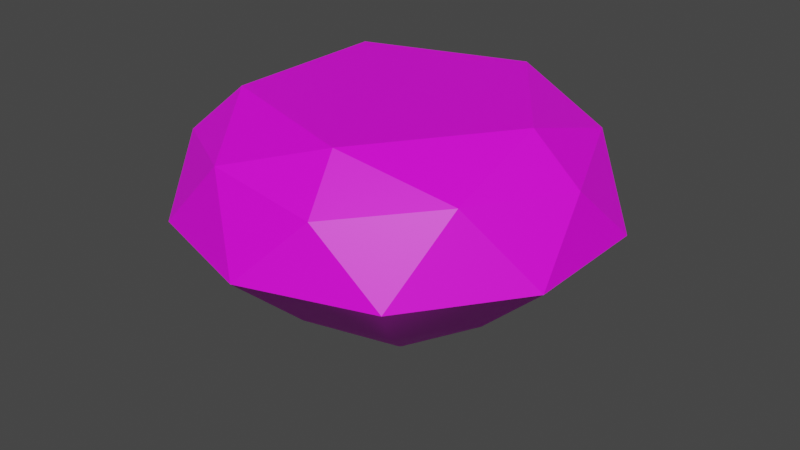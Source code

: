 # Source: treasure_jem.blend  (saved by Blender 3.2.14; exported with 4.5.12 LTS)
import bpy
from mathutils import Matrix  # noqa: F401  (used for matrix-valued properties, if any)

bpy.ops.wm.read_factory_settings(use_empty=True)
scene = bpy.context.scene
scene.name = 'Scene'

# ---- collections
col_collection = bpy.data.collections.new('Collection'); scene.collection.children.link(col_collection)

# ---- images (referenced by path relative to the original .blend; pixels are not part of the script)
import os
ASSET_DIR = os.environ.get("B2B_ASSET_DIR", "")  # directory of the original .blend (textures are referenced by path, not embedded)
HERE = os.path.dirname(os.path.abspath(__file__))  # packed textures are extracted next to this script under _unpacked/

def load_image(name, relpath, width, height, colorspace="sRGB"):
    """Load a texture the original file referenced (path relative to the .blend, or extracted next to this script)."""
    p = next((c for c in (os.path.join(HERE, relpath), os.path.join(ASSET_DIR, relpath)) if relpath and os.path.exists(c)), "")
    if p:
        img = bpy.data.images.load(p, check_existing=True)
        img.name = name
    else:  # same state as the original file: an image datablock whose file is absent (Cycles renders it pink)
        img = bpy.data.images.new(name, width, height)
        img.source = "FILE"
        img.filepath = "//" + (relpath or name)
    img.colorspace_settings.name = colorspace
    return img
img_carry_vault_tex_png = load_image('carry_vault_tex.png', 'carry_vault_tex.png', 1024, 1024, 'sRGB')

# ---- materials (node trees are filled in below, after node groups)
mat_carry_vault_material = bpy.data.materials.new('carry_vault_material')
mat_carry_vault_material.use_transparent_shadow = False

# ---- material node trees
mat_carry_vault_material.use_nodes = True; mat_carry_vault_material.node_tree.nodes.clear()
_N = mat_carry_vault_material.node_tree.nodes; _L = mat_carry_vault_material.node_tree.links
n0 = _N.new('ShaderNodeBsdfPrincipled'); n0.name = 'Principled BSDF'; n0.location = (10, 300)
n0.distribution = 'GGX'
n0.subsurface_method = 'RANDOM_WALK_SKIN'
n0.inputs[3].default_value = 1.45
n0.inputs[27].default_value = (0.0, 0.0, 0.0, 1.0)
n0.inputs[28].default_value = 1.0
n1 = _N.new('ShaderNodeOutputMaterial'); n1.name = 'Material Output'; n1.location = (300, 300)
n2 = _N.new('ShaderNodeTexImage'); n2.name = '画像テクスチャ'; n2.location = (-280, 280)
n2.image = img_carry_vault_tex_png
_L.new(n0.outputs[0], n1.inputs[0])
_L.new(n2.outputs[0], n0.inputs[0])
n1.is_active_output = True

# ---- world
world_world = bpy.data.worlds.new('World'); scene.world = world_world
world_world.use_nodes = True; world_world.node_tree.nodes.clear()
_N = world_world.node_tree.nodes; _L = world_world.node_tree.links
n0 = _N.new('ShaderNodeOutputWorld'); n0.name = 'World Output'; n0.location = (300, 300)
n1 = _N.new('ShaderNodeBackground'); n1.name = 'Background'; n1.location = (10, 300)
n1.inputs[0].default_value = (0.05088, 0.05088, 0.05088, 1.0)
_L.new(n1.outputs[0], n0.inputs[0])
n0.is_active_output = True
world_world.color = (0.05088, 0.05088, 0.05088)
world_world.use_sun_shadow = False
world_world.sun_shadow_jitter_overblur = 0.0

# ---- meshes
me_ico = bpy.data.meshes.new('ICO球')
me_ico.from_pydata([(0.2764, -0.8506, 0.2945), (-0.7236, -0.5257, 0.2945), (-0.7236, 0.5257, 0.2945), (0.2764, 0.8506, 0.2945), (0.8944, 0.0, 0.2945), (0.0, 0.02204, -0.7704), (0.01296, 0.01783, -0.7704), (-0.02096, 0.006811, -0.7704), (-0.01296, 0.01783, -0.7704), (-0.01296, -0.01783, -0.7704), (-0.02096, -0.006811, -0.7704), (0.01296, -0.01783, -0.7704), (0.0, -0.02204, -0.7704), (0.02096, 0.006811, -0.7704), (0.02096, -0.006811, -0.7704), (0.9511, -0.309, 4.846e-10), (0.9511, 0.309, 4.846e-10), (0.0, -1.0, 4.846e-10), (0.5878, -0.809, 4.846e-10), (-0.9511, -0.309, 4.846e-10), (-0.5878, -0.809, 4.846e-10), (-0.5878, 0.809, 4.846e-10), (-0.9511, 0.309, 4.846e-10), (0.5878, 0.809, 4.846e-10), (0.0, 1.0, 4.846e-10), (0.6882, -0.5, 0.3462), (-0.2629, -0.809, 0.3462), (-0.8506, 0.0, 0.3462), (-0.2629, 0.809, 0.3462), (0.6882, 0.5, 0.3462), (0.2065, -0.6356, 0.4955), (0.6683, 1.616e-09, 0.4955), (-0.5407, -0.3928, 0.4955), (-0.5407, 0.3928, 0.4955), (0.2065, 0.6356, 0.4955), (0.3676, -0.5059, -0.3401), (-0.5947, 0.1932, -0.3401), (0.3676, 0.5059, -0.3401), (0.5947, 0.1932, -0.3401), (-0.5947, -0.1932, -0.3401), (-0.3676, 0.5059, -0.3401), (0.0, 0.6253, -0.3401), (-0.3676, -0.5059, -0.3401), (0.0, -0.6253, -0.3401), (0.5947, -0.1932, -0.3401), (3.205e-10, 1.047e-08, -0.7802)], [], [(0, 25, 30), (1, 26, 32), (2, 27, 33), (3, 28, 34), (4, 29, 31), (31, 29, 34), (29, 3, 34), (34, 28, 33), (28, 2, 33), (30, 31, 34, 33, 32), (33, 27, 32), (27, 1, 32), (32, 26, 30), (26, 0, 30), (30, 25, 31), (25, 4, 31), (16, 29, 4), (16, 23, 29), (23, 3, 29), (24, 28, 3), (24, 21, 28), (21, 2, 28), (22, 27, 2), (22, 19, 27), (19, 1, 27), (20, 26, 1), (20, 17, 26), (17, 0, 26), (18, 25, 0), (18, 15, 25), (15, 4, 25), (23, 24, 3), (40, 41, 5, 8), (21, 22, 2), (42, 39, 10, 9), (19, 20, 1), (37, 38, 13, 6), (17, 18, 0), (38, 44, 14, 13), (15, 16, 4), (44, 35, 11, 14), (41, 37, 6, 5), (36, 40, 8, 7), (35, 43, 12, 11), (43, 42, 9, 12), (39, 36, 7, 10), (19, 22, 36, 39), (17, 20, 42, 43), (18, 17, 43, 35), (22, 21, 40, 36), (24, 23, 37, 41), (15, 18, 35, 44), (16, 15, 44, 38), (23, 16, 38, 37), (20, 19, 39, 42), (21, 24, 41, 40), (5, 6, 45), (6, 13, 45), (13, 14, 45), (14, 11, 45), (11, 12, 45), (12, 9, 45), (9, 10, 45), (10, 7, 45), (7, 8, 45), (8, 5, 45)])
me_ico.polygons.foreach_set('use_smooth', [0, 0, 0, 0, 0, 0, 0, 0, 0, 0, 0, 0, 0, 0, 0, 0, 0, 0, 0, 0, 0, 0, 0, 0, 0, 0, 0, 0, 0, 0, 0, 0, 1, 0, 1, 0, 1, 0, 1, 0, 1, 1, 1, 1, 1, 1, 1, 1, 1, 1, 1, 1, 1, 1, 1, 1, 1, 1, 1, 1, 1, 1, 1, 1, 1, 1])
_k = set([(0, 17), (0, 18), (0, 25), (0, 26), (0, 30), (1, 19), (1, 20), (1, 26), (1, 27), (1, 32), (2, 21), (2, 22), (2, 27), (2, 28), (2, 33), (3, 23), (3, 24), (3, 28), (3, 29), (3, 34), (4, 15), (4, 16), (4, 25), (4, 29), (4, 31), (15, 16), (15, 18), (15, 25), (16, 23), (16, 29), (17, 18), (17, 20), (17, 26), (18, 25), (19, 20), (19, 22), (19, 27), (20, 26), (21, 22), (21, 24), (21, 28), (22, 27), (23, 24), (23, 29), (24, 28), (25, 30), (25, 31), (26, 30), (26, 32), (27, 32), (27, 33), (28, 33), (28, 34), (29, 31), (29, 34), (30, 31), (30, 32), (31, 34), (32, 33), (33, 34)])
me_ico.attributes.new('sharp_edge', 'BOOLEAN', 'EDGE').data.foreach_set('value', [ (min(e.vertices), max(e.vertices)) in _k for e in me_ico.edges])
_uv = me_ico.uv_layers.new(name='UVマップ')
_uv.uv.foreach_set('vector', [0.2839, 0.2866, 0.2796, 0.2849, 0.2839, 0.2827, 0.2945, 0.2827, 0.2902, 0.281, 0.2945, 0.2788, 0.2679, 0.2898, 0.2636, 0.2881, 0.2679, 0.286, 0.2677, 0.2701, 0.2712, 0.2671, 0.2712, 0.2719, 0.2876, 0.2827, 0.2876, 0.2873, 0.284, 0.2841, 0.2803, 0.2744, 0.2803, 0.2792, 0.2759, 0.2773, 0.2713, 0.273, 0.2713, 0.2776, 0.2677, 0.2762, 0.2803, 0.2764, 0.2847, 0.2744, 0.2847, 0.2792, 0.2903, 0.2708, 0.2946, 0.2691, 0.2946, 0.273, 0.2717, 0.2601, 0.2717, 0.2654, 0.2667, 0.267, 0.2636, 0.2628, 0.2667, 0.2585, 0.2636, 0.2796, 0.268, 0.2776, 0.268, 0.2825, 0.2904, 0.2641, 0.2947, 0.2624, 0.2947, 0.2663, 0.2714, 0.2764, 0.2758, 0.2744, 0.2758, 0.2792, 0.2876, 0.2844, 0.2919, 0.2827, 0.2919, 0.2866, 0.284, 0.2744, 0.28, 0.2717, 0.284, 0.2691, 0.2904, 0.2602, 0.2947, 0.2585, 0.2947, 0.2624, 0.2986, 0.2663, 0.2947, 0.2651, 0.2986, 0.2626, 0.295, 0.2827, 0.295, 0.288, 0.2919, 0.2853, 0.2681, 0.2796, 0.2711, 0.2776, 0.2711, 0.2823, 0.2982, 0.2691, 0.2982, 0.2731, 0.2947, 0.2701, 0.271, 0.286, 0.271, 0.2912, 0.268, 0.2886, 0.2986, 0.2585, 0.2986, 0.2622, 0.2947, 0.2597, 0.2919, 0.2906, 0.295, 0.288, 0.295, 0.2926, 0.2745, 0.2862, 0.2745, 0.2914, 0.2714, 0.2888, 0.2675, 0.2899, 0.2675, 0.2935, 0.2636, 0.291, 0.2876, 0.2892, 0.2907, 0.2866, 0.2907, 0.2912, 0.2785, 0.2902, 0.2745, 0.2868, 0.2785, 0.2862, 0.2981, 0.2827, 0.2946, 0.2816, 0.2981, 0.2786, 0.2796, 0.2892, 0.2827, 0.2866, 0.2827, 0.2912, 0.295, 0.2784, 0.291, 0.275, 0.295, 0.2744, 0.284, 0.2894, 0.287, 0.2874, 0.287, 0.292, 0.3002, 0.2827, 0.3002, 0.288, 0.2977, 0.2853, 0.291, 0.2744, 0.291, 0.2778, 0.2848, 0.2762, 0.2848, 0.276, 0.2976, 0.2827, 0.2976, 0.288, 0.2951, 0.2853, 0.2902, 0.2793, 0.2902, 0.2827, 0.284, 0.281, 0.284, 0.2809, 0.2976, 0.288, 0.2976, 0.2933, 0.2951, 0.2906, 0.2903, 0.2691, 0.2903, 0.2725, 0.2841, 0.2709, 0.2841, 0.2707, 0.3002, 0.288, 0.3002, 0.2933, 0.2977, 0.2906, 0.2776, 0.2827, 0.2776, 0.2861, 0.2714, 0.2845, 0.2714, 0.2844, 0.2976, 0.2732, 0.2976, 0.2784, 0.2951, 0.2758, 0.2776, 0.2793, 0.2776, 0.2827, 0.2714, 0.281, 0.2714, 0.2809, 0.2903, 0.2654, 0.2903, 0.2688, 0.2841, 0.2672, 0.2841, 0.267, 0.2839, 0.2793, 0.2839, 0.2827, 0.2777, 0.281, 0.2777, 0.2809, 0.2903, 0.262, 0.2903, 0.2653, 0.2841, 0.2637, 0.2841, 0.2636, 0.2903, 0.2585, 0.2903, 0.2619, 0.2841, 0.2603, 0.2841, 0.2602, 0.2699, 0.2825, 0.2699, 0.2859, 0.2636, 0.2843, 0.2636, 0.2842, 0.284, 0.2638, 0.284, 0.2691, 0.28, 0.2681, 0.28, 0.2647, 0.2799, 0.2585, 0.2799, 0.2638, 0.2759, 0.2628, 0.2759, 0.2594, 0.2636, 0.2776, 0.2636, 0.2724, 0.2677, 0.2733, 0.2677, 0.2767, 0.2677, 0.2671, 0.2677, 0.2723, 0.2636, 0.2714, 0.2636, 0.268, 0.2799, 0.2691, 0.2799, 0.2744, 0.2759, 0.2734, 0.2759, 0.27, 0.2758, 0.2691, 0.2758, 0.2744, 0.2718, 0.2734, 0.2718, 0.27, 0.284, 0.2585, 0.284, 0.2638, 0.28, 0.2628, 0.28, 0.2594, 0.2758, 0.2585, 0.2758, 0.2638, 0.2718, 0.2628, 0.2718, 0.2594, 0.2758, 0.2638, 0.2758, 0.2691, 0.2718, 0.2681, 0.2718, 0.2647, 0.2799, 0.2638, 0.2799, 0.2691, 0.2759, 0.2681, 0.2759, 0.2647, 0.2712, 0.2673, 0.2713, 0.2673, 0.2713, 0.2675, 0.2713, 0.2673, 0.2712, 0.2672, 0.2713, 0.2671, 0.2717, 0.2675, 0.2715, 0.2675, 0.2717, 0.2673, 0.2715, 0.2677, 0.2715, 0.2678, 0.2713, 0.2678, 0.2715, 0.2681, 0.2715, 0.2682, 0.2713, 0.2681, 0.2714, 0.2671, 0.2715, 0.2671, 0.2715, 0.2673, 0.2715, 0.2676, 0.2715, 0.2677, 0.2713, 0.2676, 0.2715, 0.2682, 0.2715, 0.2683, 0.2713, 0.2683, 0.2717, 0.2673, 0.2716, 0.2672, 0.2717, 0.2671, 0.2715, 0.2679, 0.2715, 0.268, 0.2713, 0.2679])
me_ico.materials.append(mat_carry_vault_material)
me_ico.update()

# ---- objects
ob_mesh = bpy.data.objects.new('Mesh', me_ico)

# ---- transforms, parenting, visibility, modifiers, constraints
ob_mesh.location = (0.0, 0.0, 0.0)
ob_mesh.scale = (0.2896, 0.2896, 0.2896)

# ---- collection membership
col_collection.objects.link(ob_mesh)

# ---- scene / render settings (as saved in the file)
scene.frame_start = 1; scene.frame_end = 250; scene.frame_set(92)
scene.render.engine = 'BLENDER_EEVEE_NEXT'
scene.cycles.sampling_pattern = 'TABULATED_SOBOL'
scene.cycles.use_light_tree = False
scene.view_settings.view_transform = 'Filmic'
bpy.context.view_layer.update()

# ---- added for rendering (the .blend has no active camera and no usable light): camera, sun
cam_auto = bpy.data.cameras.new('AutoCamera')
cam_auto.lens = 50.0
cam_auto.sensor_width = 36.0
cam_auto.clip_end = 1000.0
ob_auto_camera = bpy.data.objects.new('AutoCamera', cam_auto)
scene.collection.objects.link(ob_auto_camera)
ob_auto_camera.location = (0.814714, -0.977657, 0.610552)
ob_auto_camera.rotation_euler = (1.09748, -7.21219e-08, 0.694738)
scene.camera = ob_auto_camera
light_auto_sun = bpy.data.lights.new('AutoSun', 'SUN')
light_auto_sun.energy = 3.0
light_auto_sun.angle = 0.0523599
ob_auto_sun = bpy.data.objects.new('AutoSun', light_auto_sun)
scene.collection.objects.link(ob_auto_sun)
ob_auto_sun.rotation_euler = (0.872665, 0.174533, 0.523599)
bpy.context.view_layer.update()
